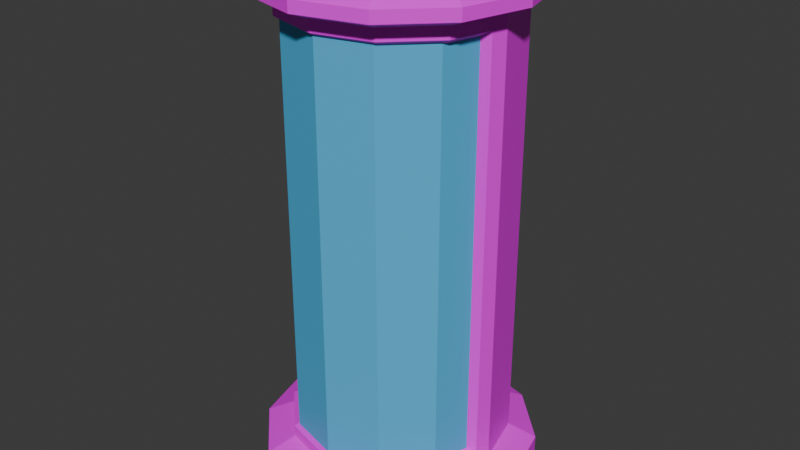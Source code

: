 # Source: ModelDisplayCapsule.blend  (saved by Blender 4.0.36; exported with 4.5.12 LTS)
import bpy
from mathutils import Matrix  # noqa: F401  (used for matrix-valued properties, if any)

bpy.ops.wm.read_factory_settings(use_empty=True)
scene = bpy.context.scene
scene.name = 'Scene'

# ---- collections
col_collection = bpy.data.collections.new('Collection'); scene.collection.children.link(col_collection)

# ---- images (referenced by path relative to the original .blend; pixels are not part of the script)
import os
ASSET_DIR = os.environ.get("B2B_ASSET_DIR", "")  # directory of the original .blend (textures are referenced by path, not embedded)
HERE = os.path.dirname(os.path.abspath(__file__))  # packed textures are extracted next to this script under _unpacked/

def load_image(name, relpath, width, height, colorspace="sRGB"):
    """Load a texture the original file referenced (path relative to the .blend, or extracted next to this script)."""
    p = next((c for c in (os.path.join(HERE, relpath), os.path.join(ASSET_DIR, relpath)) if relpath and os.path.exists(c)), "")
    if p:
        img = bpy.data.images.load(p, check_existing=True)
        img.name = name
    else:  # same state as the original file: an image datablock whose file is absent (Cycles renders it pink)
        img = bpy.data.images.new(name, width, height)
        img.source = "FILE"
        img.filepath = "//" + (relpath or name)
    img.colorspace_settings.name = colorspace
    return img
img_8x8base_png = load_image('8x8Base.png', '8x8Base.png', 1024, 1024, 'sRGB')

# ---- materials (node trees are filled in below, after node groups)
mat_basemat = bpy.data.materials.new('BaseMat')
mat_basemat.alpha_threshold = 0.0
mat_basemat.use_transparent_shadow = False
mat_basemat.roughness = 0.5
mat_basemat.line_color = (0.0, 0.0, 0.0, 1.0)
mat_glassmat = bpy.data.materials.new('GlassMat')
mat_glassmat.use_transparent_shadow = False

# ---- node groups
ng_auto_smooth = bpy.data.node_groups.new('Auto Smooth', 'GeometryNodeTree')
_s = ng_auto_smooth.interface.new_socket(name='Geometry', in_out='OUTPUT', socket_type='NodeSocketGeometry')
_s = ng_auto_smooth.interface.new_socket(name='Geometry', in_out='INPUT', socket_type='NodeSocketGeometry')
_s = ng_auto_smooth.interface.new_socket(name='Angle', in_out='INPUT', socket_type='NodeSocketFloat')
_s.subtype = 'ANGLE'
_s.min_value = 0.0
_s.max_value = 3.142
ng_auto_smooth.is_modifier = True
_N = ng_auto_smooth.nodes; _L = ng_auto_smooth.links
n0 = _N.new('NodeGroupOutput'); n0.name = 'Group Output'; n0.location = (480, -100)
n1 = _N.new('NodeGroupInput'); n1.name = 'Group Input'; n1.location = (-420, -300)
n2 = _N.new('NodeGroupInput'); n2.name = 'Group Input.001'; n2.location = (-60, -100)
n3 = _N.new('GeometryNodeSetShadeSmooth'); n3.name = 'Set Shade Smooth'; n3.location = (120, -100)
n3.domain = 'EDGE'
n4 = _N.new('GeometryNodeSetShadeSmooth'); n4.name = 'Set Shade Smooth.001'; n4.location = (300, -100)
n5 = _N.new('GeometryNodeInputMeshEdgeAngle'); n5.name = 'Edge Angle'; n5.location = (-420, -220)
n6 = _N.new('GeometryNodeInputEdgeSmooth'); n6.name = 'Is Edge Smooth'; n6.location = (-60, -160)
n7 = _N.new('GeometryNodeInputShadeSmooth'); n7.name = 'Is Face Smooth'; n7.location = (-240, -340)
n8 = _N.new('FunctionNodeBooleanMath'); n8.name = 'Boolean Math'; n8.location = (-60, -220)
n9 = _N.new('FunctionNodeCompare'); n9.name = 'Compare'; n9.location = (-240, -180)
n9.operation = 'LESS_EQUAL'
_L.new(n5.outputs[0], n9.inputs[0])
_L.new(n4.outputs[0], n0.inputs[0])
_L.new(n1.outputs[1], n9.inputs[1])
_L.new(n9.outputs[0], n8.inputs[0])
_L.new(n7.outputs[0], n8.inputs[1])
_L.new(n2.outputs[0], n3.inputs[0])
_L.new(n6.outputs[0], n3.inputs[1])
_L.new(n3.outputs[0], n4.inputs[0])
_L.new(n8.outputs[0], n3.inputs[2])
n0.is_active_output = True

# ---- material node trees
mat_basemat.use_nodes = True; mat_basemat.node_tree.nodes.clear()
_N = mat_basemat.node_tree.nodes; _L = mat_basemat.node_tree.links
n0 = _N.new('ShaderNodeOutputMaterial'); n0.name = 'Material Output'; n0.location = (300, 300)
n1 = _N.new('ShaderNodeBsdfPrincipled'); n1.name = 'Principled BSDF'; n1.location = (10, 300)
n1.inputs[3].default_value = 1.45
n2 = _N.new('ShaderNodeTexImage'); n2.name = 'Image Texture'; n2.location = (-261, 280)
n2.image = img_8x8base_png
n2.interpolation = 'Closest'
_L.new(n1.outputs[0], n0.inputs[0])
_L.new(n2.outputs[0], n1.inputs[0])
n0.is_active_output = True
mat_glassmat.use_nodes = True; mat_glassmat.node_tree.nodes.clear()
_N = mat_glassmat.node_tree.nodes; _L = mat_glassmat.node_tree.links
n0 = _N.new('ShaderNodeBsdfPrincipled'); n0.name = 'Principled BSDF'; n0.location = (10, 300)
n0.inputs[0].default_value = (0.07957, 0.4758, 0.8008, 0.09906)
n0.inputs[3].default_value = 1.45
n1 = _N.new('ShaderNodeOutputMaterial'); n1.name = 'Material Output'; n1.location = (300, 300)
_L.new(n0.outputs[0], n1.inputs[0])
n1.is_active_output = True

# ---- world
world_world = bpy.data.worlds.new('World'); scene.world = world_world
world_world.use_nodes = True; world_world.node_tree.nodes.clear()
_N = world_world.node_tree.nodes; _L = world_world.node_tree.links
n0 = _N.new('ShaderNodeOutputWorld'); n0.name = 'World Output'; n0.location = (300, 300)
n1 = _N.new('ShaderNodeBackground'); n1.name = 'Background'; n1.location = (10, 300)
n1.inputs[0].default_value = (0.05088, 0.05088, 0.05088, 1.0)
_L.new(n1.outputs[0], n0.inputs[0])
n0.is_active_output = True
world_world.color = (0.05088, 0.05088, 0.05088)
world_world.use_sun_shadow = False
world_world.sun_shadow_jitter_overblur = 0.0

# ---- meshes
me_cylinder_002 = bpy.data.meshes.new('Cylinder.002')
me_cylinder_002.from_pydata([(-6.287e-09, 1.388, -0.02), (-6.287e-09, 1.388, 0.22), (0.6747, 1.207, -0.02), (0.6747, 1.207, 0.22), (1.169, 0.7135, -0.02), (1.169, 0.7135, 0.22), (1.349, 0.03889, -0.02), (1.349, 0.03889, 0.22), (1.169, -0.6358, -0.02), (1.169, -0.6358, 0.22), (0.6747, -1.13, -0.02), (0.6747, -1.13, 0.22), (-6.287e-09, -1.31, -0.02), (-6.287e-09, -1.31, 0.22), (-0.6747, -1.13, -0.02), (-0.6747, -1.13, 0.22), (-1.169, -0.6358, -0.02), (-1.169, -0.6358, 0.22), (-1.349, 0.03889, -0.02), (-1.349, 0.03889, 0.22), (-1.169, 0.7135, -0.02), (-1.169, 0.7135, 0.22), (-0.6747, 1.207, -0.02), (-0.6747, 1.207, 0.22), (0.5397, 0.9737, 0.3499), (-4.947e-09, 1.118, 0.3499), (0.9348, 0.5786, 0.3499), (0.9347, -0.1626, 0.5218), (0.9348, -0.5008, 0.4615), (0.5397, -0.8959, 0.4615), (-4.844e-09, -1.041, 0.4615), (-0.5397, -0.8959, 0.4615), (-0.9348, -0.5008, 0.4615), (-0.9347, -0.1626, 0.5218), (-0.9348, 0.5786, 0.3499), (-0.5397, 0.9737, 0.3499), (0.5397, 0.9737, 4.613), (5.16e-08, 1.118, 4.613), (0.9348, 0.5786, 4.613), (0.9347, -0.1626, 4.441), (0.9348, -0.5008, 4.501), (0.5397, -0.8959, 4.501), (5.15e-08, -1.041, 4.501), (-0.5397, -0.8959, 4.501), (-0.9348, -0.5008, 4.501), (-0.9347, -0.1626, 4.441), (-0.9348, 0.5786, 4.613), (-0.5397, 0.9737, 4.613), (0.6477, 1.161, 4.698), (5.38e-08, 1.334, 4.698), (1.122, 0.6866, 4.698), (1.295, 0.03889, 4.698), (1.122, -0.6088, 4.698), (0.6477, -1.083, 4.698), (5.38e-08, -1.256, 4.698), (-0.6477, -1.083, 4.698), (-1.122, -0.6088, 4.698), (-1.295, 0.03889, 4.698), (-1.122, 0.6866, 4.698), (-0.6477, 1.161, 4.698), (0.5864, 1.054, 4.898), (0.6477, 1.161, 4.81), (4.074e-08, 1.334, 4.81), (2.639e-08, 1.212, 4.898), (1.016, 0.6252, 4.898), (1.122, 0.6866, 4.81), (1.173, 0.03889, 4.898), (1.295, 0.03889, 4.81), (1.016, -0.5475, 4.898), (1.122, -0.6088, 4.81), (0.5864, -0.9767, 4.898), (0.6477, -1.083, 4.81), (2.639e-08, -1.134, 4.898), (4.074e-08, -1.256, 4.81), (-0.5864, -0.9767, 4.898), (-0.6477, -1.083, 4.81), (-1.016, -0.5475, 4.898), (-1.122, -0.6088, 4.81), (-1.173, 0.03889, 4.898), (-1.295, 0.03889, 4.81), (-1.016, 0.6252, 4.898), (-1.122, 0.6866, 4.81), (-0.5864, 1.054, 4.898), (-0.6477, 1.161, 4.81), (0.9348, -0.5008, 0.3499), (1.079, 0.03889, 0.3499), (0.5397, -0.8959, 0.3499), (-4.947e-09, -1.041, 0.3499), (-0.5397, -0.8959, 0.3499), (-0.9348, -0.5008, 0.3499), (-1.079, 0.03889, 0.3499), (0.9348, -0.5008, 4.613), (1.079, 0.03889, 4.613), (0.5397, -0.8959, 4.613), (5.16e-08, -1.041, 4.613), (-0.5397, -0.8959, 4.613), (-0.9348, -0.5008, 4.613), (-1.079, 0.03889, 4.613), (0.8562, -0.4555, 0.5218), (1.04, -0.1065, 0.4615), (0.4943, -0.8173, 0.5218), (-4.784e-09, -0.9498, 0.5218), (-0.4943, -0.8173, 0.5218), (-0.8562, -0.4555, 0.5218), (-1.04, -0.1065, 0.4615), (0.8562, -0.4555, 4.441), (1.04, -0.1065, 4.501), (0.4943, -0.8173, 4.441), (5.144e-08, -0.9498, 4.441), (-0.4943, -0.8173, 4.441), (-0.8562, -0.4555, 4.441), (-1.04, -0.1065, 4.501), (0.0, 1.0, 0.4204), (0.0, 1.0, 4.509), (0.5, 0.866, 0.4204), (0.5, 0.866, 4.509), (0.866, 0.5, 0.4204), (0.866, 0.5, 4.509), (1.0, 0.0, 0.4204), (1.0, 0.0, 4.509), (0.866, -0.5, 0.4204), (0.866, -0.5, 4.509), (0.5, -0.866, 0.4204), (0.5, -0.866, 4.509), (0.0, -1.0, 0.4204), (0.0, -1.0, 4.509), (-0.5, -0.866, 0.4204), (-0.5, -0.866, 4.509), (-0.866, -0.5, 0.4204), (-0.866, -0.5, 4.509), (-1.0, 0.0, 0.4204), (-1.0, 0.0, 4.509), (-0.866, 0.5, 0.4204), (-0.866, 0.5, 4.509), (-0.5, 0.866, 0.4204), (-0.5, 0.866, 4.509)], [], [(0, 1, 3, 2), (2, 3, 5, 4), (4, 5, 7, 6), (6, 7, 9, 8), (8, 9, 11, 10), (10, 11, 13, 12), (12, 13, 15, 14), (14, 15, 17, 16), (16, 17, 19, 18), (18, 19, 21, 20), (15, 13, 87, 88), (20, 21, 23, 22), (22, 23, 1, 0), (0, 2, 4, 6, 8, 10, 12, 14, 16, 18, 20, 22), (25, 35, 47, 37), (13, 11, 86, 87), (11, 9, 84, 86), (9, 7, 85, 84), (1, 23, 35, 25), (3, 1, 25, 24), (7, 5, 26, 85), (23, 21, 34, 35), (5, 3, 24, 26), (21, 19, 90, 34), (19, 17, 89, 90), (17, 15, 88, 89), (93, 91, 52, 53), (26, 24, 36, 38), (33, 103, 110, 45), (101, 100, 107, 108), (85, 26, 38, 92), (34, 90, 97, 46), (102, 101, 108, 109), (98, 27, 39, 105), (35, 34, 46, 47), (24, 25, 37, 36), (103, 102, 109, 110), (100, 98, 105, 107), (54, 53, 71, 73), (37, 47, 59, 49), (38, 36, 48, 50), (97, 96, 56, 57), (94, 93, 53, 54), (92, 38, 50, 51), (46, 97, 57, 58), (95, 94, 54, 55), (91, 92, 51, 52), (47, 46, 58, 59), (36, 37, 49, 48), (96, 95, 55, 56), (50, 48, 61, 65), (51, 50, 65, 67), (49, 59, 83, 62), (58, 57, 79, 81), (55, 54, 73, 75), (52, 51, 67, 69), (59, 58, 81, 83), (56, 55, 75, 77), (53, 52, 69, 71), (60, 63, 82, 80, 78, 76, 74, 72, 70, 68, 66, 64), (57, 56, 77, 79), (61, 62, 63, 60), (65, 61, 60, 64), (67, 65, 64, 66), (69, 67, 66, 68), (71, 69, 68, 70), (73, 71, 70, 72), (75, 73, 72, 74), (77, 75, 74, 76), (79, 77, 76, 78), (81, 79, 78, 80), (83, 81, 80, 82), (62, 83, 82, 63), (48, 49, 62, 61), (99, 28, 84, 85), (28, 29, 86, 84), (29, 30, 87, 86), (30, 31, 88, 87), (31, 32, 89, 88), (32, 104, 90, 89), (40, 106, 92, 91), (41, 40, 91, 93), (42, 41, 93, 94), (43, 42, 94, 95), (44, 43, 95, 96), (111, 44, 96, 97), (104, 111, 97, 90), (106, 99, 85, 92), (27, 98, 28, 99), (98, 100, 29, 28), (100, 101, 30, 29), (101, 102, 31, 30), (102, 103, 32, 31), (103, 33, 104, 32), (105, 39, 106, 40), (107, 105, 40, 41), (108, 107, 41, 42), (109, 108, 42, 43), (110, 109, 43, 44), (45, 110, 44, 111), (33, 45, 111, 104), (39, 27, 99, 106), (112, 114, 115, 113), (114, 116, 117, 115), (116, 118, 119, 117), (118, 120, 121, 119), (120, 122, 123, 121), (122, 124, 125, 123), (124, 126, 127, 125), (126, 128, 129, 127), (128, 130, 131, 129), (130, 132, 133, 131), (115, 117, 119, 121, 123, 125, 127, 129, 131, 133, 135, 113), (132, 134, 135, 133), (134, 112, 113, 135), (112, 134, 132, 130, 128, 126, 124, 122, 120, 118, 116, 114)])
me_cylinder_002.polygons.foreach_set('material_index', [0, 0, 0, 0, 0, 0, 0, 0, 0, 0, 0, 0, 0, 0, 0, 0, 0, 0, 0, 0, 0, 0, 0, 0, 0, 0, 0, 0, 1, 1, 0, 0, 1, 1, 0, 0, 1, 1, 0, 0, 0, 0, 0, 0, 0, 0, 0, 0, 0, 0, 0, 0, 0, 0, 0, 0, 0, 0, 0, 0, 0, 0, 0, 0, 0, 0, 0, 0, 0, 0, 0, 0, 0, 0, 0, 0, 0, 0, 0, 0, 0, 0, 0, 0, 0, 0, 0, 0, 0, 0, 0, 0, 0, 0, 0, 0, 0, 0, 0, 0, 0, 0, 0, 0, 0, 1, 1, 1, 1, 1, 1, 0, 0, 0, 0, 0])
_uv = me_cylinder_002.uv_layers.new(name='UVMap')
_uv.uv.foreach_set('vector', [0.06362, 0.9491, 0.06362, 0.9491, 0.06362, 0.9491, 0.06362, 0.9491, 0.06362, 0.9491, 0.06362, 0.9491, 0.06362, 0.9491, 0.06362, 0.9491, 0.06362, 0.9491, 0.06362, 0.9491, 0.06362, 0.9491, 0.06362, 0.9491, 0.06362, 0.9491, 0.06362, 0.9491, 0.06362, 0.9491, 0.06362, 0.9491, 0.06362, 0.9491, 0.06362, 0.9491, 0.06362, 0.9491, 0.06362, 0.9491, 0.06362, 0.9491, 0.06362, 0.9491, 0.06362, 0.9491, 0.06362, 0.9491, 0.06362, 0.9491, 0.06362, 0.9491, 0.06362, 0.9491, 0.06362, 0.9491, 0.06362, 0.9491, 0.06362, 0.9491, 0.06362, 0.9491, 0.06362, 0.9491, 0.06362, 0.9491, 0.06362, 0.9491, 0.06362, 0.9491, 0.06362, 0.9491, 0.06362, 0.9491, 0.06362, 0.9491, 0.06362, 0.9491, 0.06362, 0.9491, 0.9294, 0.9515, 0.9294, 0.9515, 0.9294, 0.9515, 0.9294, 0.9515, 0.06362, 0.9491, 0.06362, 0.9491, 0.06362, 0.9491, 0.06362, 0.9491, 0.06362, 0.9491, 0.06362, 0.9491, 0.06362, 0.9491, 0.06362, 0.9491, 0.9294, 0.9515, 0.9294, 0.9515, 0.9294, 0.9515, 0.9294, 0.9515, 0.9294, 0.9515, 0.9294, 0.9515, 0.9294, 0.9515, 0.9294, 0.9515, 0.9294, 0.9515, 0.9294, 0.9515, 0.9294, 0.9515, 0.9294, 0.9515, 0.06362, 0.9491, 0.06362, 0.9491, 0.06362, 0.9491, 0.06362, 0.9491, 0.9294, 0.9515, 0.9294, 0.9515, 0.9294, 0.9515, 0.9294, 0.9515, 0.9294, 0.9515, 0.9294, 0.9515, 0.9294, 0.9515, 0.9294, 0.9515, 0.9294, 0.9515, 0.9294, 0.9515, 0.9294, 0.9515, 0.9294, 0.9515, 0.9294, 0.9515, 0.9294, 0.9515, 0.9294, 0.9515, 0.9294, 0.9515, 0.9294, 0.9515, 0.9294, 0.9515, 0.9294, 0.9515, 0.9294, 0.9515, 0.9294, 0.9515, 0.9294, 0.9515, 0.9294, 0.9515, 0.9294, 0.9515, 0.9294, 0.9515, 0.9294, 0.9515, 0.9294, 0.9515, 0.9294, 0.9515, 0.9294, 0.9515, 0.9294, 0.9515, 0.9294, 0.9515, 0.9294, 0.9515, 0.9294, 0.9515, 0.9294, 0.9515, 0.9294, 0.9515, 0.9294, 0.9515, 0.9294, 0.9515, 0.9294, 0.9515, 0.9294, 0.9515, 0.9294, 0.9515, 0.9294, 0.9515, 0.9294, 0.9515, 0.9294, 0.9515, 0.9294, 0.9515, 0.9294, 0.9515, 0.9294, 0.9515, 0.9294, 0.9515, 0.9294, 0.9515, 0.06362, 0.9491, 0.06362, 0.9491, 0.06362, 0.9491, 0.06362, 0.9491, 0.3132, 0.7964, 0.3132, 0.7964, 0.3132, 0.7964, 0.3132, 0.7964, 0.3132, 0.7964, 0.3132, 0.7964, 0.3132, 0.7964, 0.3132, 0.7964, 0.06362, 0.9491, 0.06362, 0.9491, 0.06362, 0.9491, 0.06362, 0.9491, 0.06362, 0.9491, 0.06362, 0.9491, 0.06362, 0.9491, 0.06362, 0.9491, 0.3132, 0.7964, 0.3132, 0.7964, 0.3132, 0.7964, 0.3132, 0.7964, 0.3132, 0.7964, 0.3132, 0.7964, 0.3132, 0.7964, 0.3132, 0.7964, 0.06362, 0.9491, 0.06362, 0.9491, 0.06362, 0.9491, 0.06362, 0.9491, 0.06362, 0.9491, 0.06362, 0.9491, 0.06362, 0.9491, 0.06362, 0.9491, 0.3132, 0.7964, 0.3132, 0.7964, 0.3132, 0.7964, 0.3132, 0.7964, 0.3132, 0.7964, 0.3132, 0.7964, 0.3132, 0.7964, 0.3132, 0.7964, 0.06362, 0.9491, 0.06362, 0.9491, 0.06362, 0.9491, 0.06362, 0.9491, 0.9294, 0.9515, 0.9294, 0.9515, 0.9294, 0.9515, 0.9294, 0.9515, 0.9294, 0.9515, 0.9294, 0.9515, 0.9294, 0.9515, 0.9294, 0.9515, 0.9294, 0.9515, 0.9294, 0.9515, 0.9294, 0.9515, 0.9294, 0.9515, 0.9294, 0.9515, 0.9294, 0.9515, 0.9294, 0.9515, 0.9294, 0.9515, 0.9294, 0.9515, 0.9294, 0.9515, 0.9294, 0.9515, 0.9294, 0.9515, 0.9294, 0.9515, 0.9294, 0.9515, 0.9294, 0.9515, 0.9294, 0.9515, 0.9294, 0.9515, 0.9294, 0.9515, 0.9294, 0.9515, 0.9294, 0.9515, 0.9294, 0.9515, 0.9294, 0.9515, 0.9294, 0.9515, 0.9294, 0.9515, 0.9294, 0.9515, 0.9294, 0.9515, 0.9294, 0.9515, 0.9294, 0.9515, 0.9294, 0.9515, 0.9294, 0.9515, 0.9294, 0.9515, 0.9294, 0.9515, 0.9294, 0.9515, 0.9294, 0.9515, 0.9294, 0.9515, 0.9294, 0.9515, 0.06362, 0.9491, 0.06362, 0.9491, 0.06362, 0.9491, 0.06362, 0.9491, 0.06362, 0.9491, 0.06362, 0.9491, 0.06362, 0.9491, 0.06362, 0.9491, 0.06362, 0.9491, 0.06362, 0.9491, 0.06362, 0.9491, 0.06362, 0.9491, 0.06362, 0.9491, 0.06362, 0.9491, 0.06362, 0.9491, 0.06362, 0.9491, 0.06362, 0.9491, 0.06362, 0.9491, 0.06362, 0.9491, 0.06362, 0.9491, 0.06362, 0.9491, 0.06362, 0.9491, 0.06362, 0.9491, 0.06362, 0.9491, 0.06362, 0.9491, 0.06362, 0.9491, 0.06362, 0.9491, 0.06362, 0.9491, 0.06362, 0.9491, 0.06362, 0.9491, 0.06362, 0.9491, 0.06362, 0.9491, 0.06362, 0.9491, 0.06362, 0.9491, 0.06362, 0.9491, 0.06362, 0.9491, 0.9294, 0.9515, 0.9294, 0.9515, 0.9294, 0.9515, 0.9294, 0.9515, 0.9294, 0.9515, 0.9294, 0.9515, 0.9294, 0.9515, 0.9294, 0.9515, 0.9294, 0.9515, 0.9294, 0.9515, 0.9294, 0.9515, 0.9294, 0.9515, 0.06362, 0.9491, 0.06362, 0.9491, 0.06362, 0.9491, 0.06362, 0.9491, 0.9294, 0.9515, 0.9294, 0.9515, 0.9294, 0.9515, 0.9294, 0.9515, 0.9294, 0.9515, 0.9294, 0.9515, 0.9294, 0.9515, 0.9294, 0.9515, 0.9294, 0.9515, 0.9294, 0.9515, 0.9294, 0.9515, 0.9294, 0.9515, 0.9294, 0.9515, 0.9294, 0.9515, 0.9294, 0.9515, 0.9294, 0.9515, 0.9294, 0.9515, 0.9294, 0.9515, 0.9294, 0.9515, 0.9294, 0.9515, 0.9294, 0.9515, 0.9294, 0.9515, 0.9294, 0.9515, 0.9294, 0.9515, 0.9294, 0.9515, 0.9294, 0.9515, 0.9294, 0.9515, 0.9294, 0.9515, 0.9294, 0.9515, 0.9294, 0.9515, 0.9294, 0.9515, 0.9294, 0.9515, 0.9294, 0.9515, 0.9294, 0.9515, 0.9294, 0.9515, 0.9294, 0.9515, 0.9294, 0.9515, 0.9294, 0.9515, 0.9294, 0.9515, 0.9294, 0.9515, 0.9294, 0.9515, 0.9294, 0.9515, 0.9294, 0.9515, 0.9294, 0.9515, 0.9294, 0.9515, 0.9294, 0.9515, 0.9294, 0.9515, 0.9294, 0.9515, 0.06362, 0.9491, 0.06362, 0.9491, 0.06362, 0.9491, 0.06362, 0.9491, 0.06362, 0.9491, 0.06362, 0.9491, 0.06362, 0.9491, 0.06362, 0.9491, 0.06362, 0.9491, 0.06362, 0.9491, 0.06362, 0.9491, 0.06362, 0.9491, 0.06362, 0.9491, 0.06362, 0.9491, 0.06362, 0.9491, 0.06362, 0.9491, 0.06362, 0.9491, 0.06362, 0.9491, 0.06362, 0.9491, 0.06362, 0.9491, 0.06362, 0.9491, 0.06362, 0.9491, 0.06362, 0.9491, 0.06362, 0.9491, 0.06362, 0.9491, 0.06362, 0.9491, 0.06362, 0.9491, 0.06362, 0.9491, 0.06362, 0.9491, 0.06362, 0.9491, 0.06362, 0.9491, 0.06362, 0.9491, 0.06362, 0.9491, 0.06362, 0.9491, 0.06362, 0.9491, 0.06362, 0.9491, 0.06362, 0.9491, 0.06362, 0.9491, 0.06362, 0.9491, 0.06362, 0.9491, 0.06362, 0.9491, 0.06362, 0.9491, 0.06362, 0.9491, 0.06362, 0.9491, 0.06362, 0.9491, 0.06362, 0.9491, 0.06362, 0.9491, 0.06362, 0.9491, 0.06362, 0.9491, 0.06362, 0.9491, 0.06362, 0.9491, 0.06362, 0.9491, 0.06362, 0.9491, 0.06362, 0.9491, 0.06362, 0.9491, 0.06362, 0.9491, 0.06362, 0.9491, 0.06362, 0.9491, 0.06362, 0.9491, 0.06362, 0.9491, 0.9294, 0.9515, 0.9294, 0.9515, 0.9294, 0.9515, 0.9294, 0.9515, 0.9294, 0.9515, 0.9294, 0.9515, 0.9294, 0.9515, 0.9294, 0.9515, 0.9294, 0.9515, 0.9294, 0.9515, 0.9294, 0.9515, 0.9294, 0.9515, 0.9294, 0.9515, 0.9294, 0.9515, 0.9294, 0.9515, 0.9294, 0.9515, 0.9294, 0.9515, 0.9294, 0.9515, 0.9294, 0.9515, 0.9294, 0.9515, 0.9294, 0.9515, 0.9294, 0.9515, 0.9294, 0.9515, 0.9294, 0.9515, 0.9294, 0.9515, 0.9294, 0.9515, 0.9294, 0.9515, 0.9294, 0.9515, 0.9294, 0.9515, 0.9294, 0.9515, 0.9294, 0.9515, 0.9294, 0.9515, 0.9294, 0.9515, 0.9294, 0.9515, 0.9294, 0.9515, 0.9294, 0.9515, 0.9294, 0.9515, 0.9294, 0.9515, 0.9294, 0.9515, 0.9294, 0.9515, 0.9294, 0.9515, 0.9294, 0.9515, 0.9294, 0.9515, 0.9294, 0.9515, 0.9294, 0.9515, 0.9294, 0.9515, 0.9294, 0.9515, 0.9294, 0.9515, 0.06362, 0.9491, 0.06362, 0.9491, 0.06362, 0.9491, 0.06362, 0.9491, 0.06362, 0.9491, 0.06362, 0.9491, 0.06362, 0.9491, 0.06362, 0.9491, 0.9294, 0.9515, 0.9294, 0.9515, 0.9294, 0.9515, 0.9294, 0.9515, 0.9294, 0.9515, 0.9294, 0.9515, 0.9294, 0.9515, 0.9294, 0.9515, 0.9294, 0.9515, 0.9294, 0.9515, 0.9294, 0.9515, 0.9294, 0.9515, 0.9294, 0.9515, 0.9294, 0.9515, 0.9294, 0.9515, 0.9294, 0.9515, 0.9294, 0.9515, 0.9294, 0.9515, 0.9294, 0.9515, 0.9294, 0.9515, 0.9294, 0.9515, 0.9294, 0.9515, 0.9294, 0.9515, 0.9294, 0.9515, 0.9294, 0.9515, 0.9294, 0.9515, 0.9294, 0.9515, 0.9294, 0.9515, 0.9294, 0.9515, 0.9294, 0.9515, 0.9294, 0.9515, 0.9294, 0.9515, 0.9294, 0.9515, 0.9294, 0.9515, 0.9294, 0.9515, 0.9294, 0.9515, 0.9294, 0.9515, 0.9294, 0.9515, 0.9294, 0.9515, 0.9294, 0.9515, 0.9294, 0.9515, 0.9294, 0.9515, 0.9294, 0.9515, 0.9294, 0.9515, 0.9294, 0.9515, 0.9294, 0.9515, 0.9294, 0.9515, 0.9294, 0.9515, 0.9294, 0.9515, 0.9294, 0.9515, 0.9294, 0.9515, 0.9294, 0.9515, 0.9294, 0.9515, 0.9294, 0.9515, 0.9294, 0.9515, 0.9294, 0.9515, 0.9294, 0.9515, 0.9294, 0.9515, 0.9294, 0.9515, 0.9294, 0.9515, 0.9294, 0.9515, 0.9294, 0.9515, 0.9294, 0.9515, 0.9294, 0.9515, 0.9294, 0.9515, 0.9294, 0.9515, 0.9294, 0.9515, 0.9294, 0.9515, 0.9294, 0.9515, 0.9294, 0.9515, 0.9294, 0.9515, 0.9294, 0.9515])
me_cylinder_002.materials.append(mat_basemat)
me_cylinder_002.materials.append(mat_glassmat)
me_cylinder_002.update()

# ---- objects
ob_cylinder = bpy.data.objects.new('Cylinder', me_cylinder_002)

# ---- transforms, parenting, visibility, modifiers, constraints
ob_cylinder.location = (0.0, 0.0, 0.0)
_m = ob_cylinder.modifiers.new('Auto Smooth', 'NODES')
_m.node_group = ng_auto_smooth
_gi = [s.identifier for s in ng_auto_smooth.interface.items_tree if s.item_type == 'SOCKET' and s.in_out == 'INPUT']
_m[_gi[1]] = 0.5236  # Angle

# ---- collection membership
col_collection.objects.link(ob_cylinder)

# ---- scene / render settings (as saved in the file)
scene.frame_start = 1; scene.frame_end = 250; scene.frame_set(1)
scene.render.engine = 'BLENDER_EEVEE_NEXT'
scene.cycles.sampling_pattern = 'TABULATED_SOBOL'
bpy.context.view_layer.update()

# ---- added for rendering (the .blend has no active camera and no usable light): camera, sun
cam_auto = bpy.data.cameras.new('AutoCamera')
cam_auto.lens = 50.0
cam_auto.sensor_width = 36.0
cam_auto.clip_end = 1000.0
ob_auto_camera = bpy.data.objects.new('AutoCamera', cam_auto)
scene.collection.objects.link(ob_auto_camera)
ob_auto_camera.location = (5.7596, -6.87264, 7.04669)
ob_auto_camera.rotation_euler = (1.09748, -7.21219e-08, 0.694738)
scene.camera = ob_auto_camera
light_auto_sun = bpy.data.lights.new('AutoSun', 'SUN')
light_auto_sun.energy = 3.0
light_auto_sun.angle = 0.0523599
ob_auto_sun = bpy.data.objects.new('AutoSun', light_auto_sun)
scene.collection.objects.link(ob_auto_sun)
ob_auto_sun.rotation_euler = (0.872665, 0.174533, 0.523599)
bpy.context.view_layer.update()
